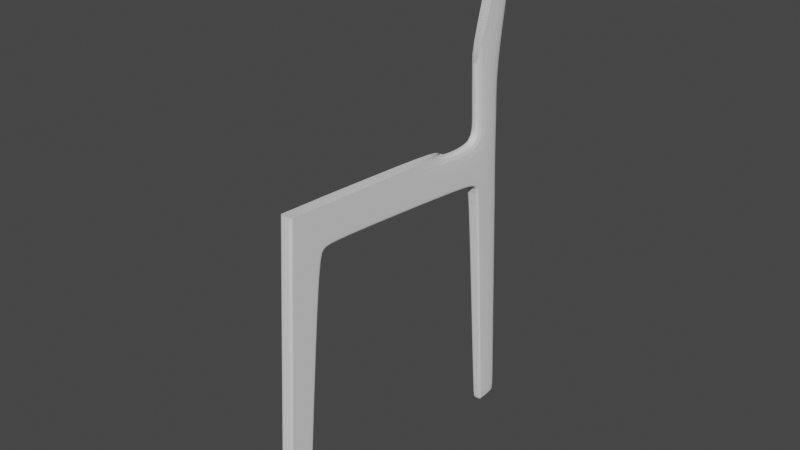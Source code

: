 # Source: Chair.blend  (saved by Blender 2.91.10; exported with 4.5.12 LTS)
import bpy
from mathutils import Matrix  # noqa: F401  (used for matrix-valued properties, if any)

bpy.ops.wm.read_factory_settings(use_empty=True)
scene = bpy.context.scene
scene.name = 'Scene'

# ---- collections
col_collection = bpy.data.collections.new('Collection'); scene.collection.children.link(col_collection)

# ---- world
world_world = bpy.data.worlds.new('World'); scene.world = world_world
world_world.use_nodes = True; world_world.node_tree.nodes.clear()
_N = world_world.node_tree.nodes; _L = world_world.node_tree.links
n0 = _N.new('ShaderNodeOutputWorld'); n0.name = 'World Output'; n0.location = (300, 300)
n1 = _N.new('ShaderNodeBackground'); n1.name = 'Background'; n1.location = (10, 300)
n1.inputs[0].default_value = (0.05088, 0.05088, 0.05088, 1.0)
_L.new(n1.outputs[0], n0.inputs[0])
n0.is_active_output = True
world_world.color = (0.05088, 0.05088, 0.05088)
world_world.use_sun_shadow = False
world_world.sun_shadow_jitter_overblur = 0.0

# ---- meshes
me_cube_001 = bpy.data.meshes.new('Cube.001')
me_cube_001.from_pydata([(0.07201, -0.7731, -2.511), (0.07201, -0.5557, 1.241), (0.07201, -0.4929, -2.511), (0.07201, -0.1413, 0.7604), (0.07201, -0.5786, 0.8446), (0.07201, 1.714, 1.115), (0.07201, 1.765, 0.6277), (0.07201, -0.01997, 0.7861), (0.07201, 0.01062, 1.212), (0.07201, -0.2175, 0.6568), (0.07201, -0.5882, 0.6789), (0.07201, -0.5079, -2.511), (0.07201, -0.1262, 1.218), (0.07201, -0.163, 0.785), (0.07201, -0.2373, 0.658), (0.07201, 1.768, 0.6498), (0.07201, -0.01819, 0.8056), (0.07201, -0.5281, 1.239), (0.07201, -0.5519, 0.8408), (0.07201, -0.5657, 0.6775), (0.07201, -0.756, -2.511), (-3.576e-07, -0.4929, -2.511), (-3.576e-07, -0.7731, -2.511), (-3.576e-07, -0.5557, 1.241), (-3.576e-07, -0.5786, 0.8446), (-3.576e-07, -0.1413, 0.7604), (0.0, 1.713, 1.114), (0.0, 1.765, 0.6277), (-3.576e-07, 0.01814, 1.205), (-3.576e-07, -0.01997, 0.7861), (-3.576e-07, -0.2175, 0.6568), (-3.576e-07, -0.5882, 0.6789), (-3.576e-07, -0.1262, 1.218), (-3.576e-07, -0.5079, -2.511), (-3.576e-07, -0.5281, 1.239), (-3.576e-07, -0.756, -2.511), (0.07201, -0.4911, -2.491), (0.07201, -0.7719, -2.491), (0.07201, -0.5061, -2.491), (0.07201, -0.7548, -2.491), (0.0, -0.7719, -2.491), (0.0, -0.4911, -2.491), (0.07201, 0.006711, 1.157), (0.07201, 1.819, 1.041), (0.07201, -0.5588, 1.187), (0.07201, -0.1312, 1.159), (0.07201, -0.5313, 1.185), (0.0, 1.818, 1.04), (0.0, -0.5588, 1.187), (0.07115, 2.215, 0.5709), (0.07115, 2.218, 0.5929), (0.0, 2.215, 0.5709), (0.071, 2.353, 0.4311), (0.07115, 2.232, 1.04), (0.0, 2.232, 1.04), (0.071, 2.307, 0.5243), (0.071, 2.32, 0.5425), (1.43e-16, 2.307, 0.5243), (0.071, 2.315, 1.12), (0.0, 2.315, 1.12), (0.071, 2.372, 0.4411), (2.853e-16, 2.353, 0.4311), (0.05402, 2.578, -2.518), (0.06992, 2.714, 0.6407), (0.0, 2.714, 0.6408), (0.06992, 2.696, 1.113), (0.0, 2.696, 1.112), (0.06992, 2.726, 0.4454), (0.0, 2.726, 0.4455), (0.0543, 2.564, -2.448), (0.0543, 2.576, -2.442), (0.0, 2.564, -2.448), (0.05363, 2.89, -2.44), (0.0, 2.831, -2.44), (0.05402, 2.591, -2.518), (0.0, 2.578, -2.518), (0.0, 2.591, -2.518), (0.05334, 2.905, -2.519), (0.0, 2.845, -2.519), (0.07029, 2.331, 1.219), (0.0, 2.33, 1.218), (0.06921, 2.698, 1.214), (0.0, 2.698, 1.213), (0.06856, 2.316, 1.461), (0.0, 2.316, 1.461), (0.06748, 2.684, 1.456), (0.0, 2.684, 1.456), (0.06497, 2.289, 1.949), (0.0, 2.288, 1.949), (0.06389, 2.682, 1.944), (0.0, 2.682, 1.943), (0.05299, 2.67, 3.234), (0.0, 2.67, 3.234), (0.05192, 2.925, 3.231), (0.0, 2.925, 3.231), (0.05021, 2.732, 3.553), (0.0, 2.732, 3.552), (0.04914, 2.914, 3.435), (0.0, 2.913, 3.435)], [(32, 12), (34, 17), (8, 28), (32, 34), (32, 28), (28, 26), (34, 23), (92, 91), (92, 88), (96, 92)], [(16, 7, 6, 15), (46, 17, 1, 44), (35, 20, 0, 22), (19, 18, 4, 10), (30, 25, 3, 9), (47, 26, 5, 43), (13, 3, 7, 16), (41, 30, 9, 36), (39, 19, 10, 37), (36, 9, 14, 38), (9, 3, 13, 14), (21, 2, 11, 33), (45, 13, 16, 42), (6, 27, 51, 49), (42, 16, 15, 43), (38, 14, 19, 39), (14, 13, 18, 19), (33, 11, 20, 35), (45, 12, 17, 46), (37, 10, 31, 40), (3, 25, 29, 7), (7, 29, 27, 6), (10, 4, 24, 31), (44, 1, 23, 48), (0, 37, 40, 22), (11, 38, 39, 20), (2, 36, 38, 11), (20, 39, 37, 0), (21, 41, 36, 2), (4, 44, 48, 24), (13, 45, 46, 18), (8, 42, 43, 5), (12, 45, 42, 8), (47, 43, 53, 54), (18, 46, 44, 4), (54, 53, 58, 59), (49, 51, 57, 55), (43, 15, 50, 53), (15, 6, 49, 50), (56, 55, 52, 60), (56, 60, 67, 63), (53, 50, 56, 58), (50, 49, 55, 56), (60, 52, 69, 70), (58, 65, 81, 79), (55, 57, 61, 52), (64, 66, 65, 63), (64, 63, 67, 68), (58, 56, 63, 65), (68, 67, 72, 73), (72, 70, 74, 77), (70, 69, 62, 74), (67, 60, 70, 72), (52, 61, 71, 69), (75, 76, 74, 62), (74, 76, 78, 77), (69, 71, 75, 62), (73, 72, 77, 78), (81, 82, 86, 85), (65, 66, 82, 81), (59, 58, 79, 80), (85, 86, 90, 89), (80, 79, 83, 84), (79, 81, 85, 83), (87, 89, 93, 91), (84, 83, 87, 88), (83, 85, 89, 87), (91, 93, 97, 95), (89, 90, 94, 93), (96, 95, 97, 98), (93, 94, 98, 97)])
_uv = me_cube_001.uv_layers.new(name='UVMap')
_uv.uv.foreach_set('vector', [0.5986, 0.5, 0.5973, 0.5, 0.5973, 0.5, 0.5986, 0.5, 0.6214, 0.7348, 0.625, 0.7348, 0.625, 0.75, 0.6214, 0.75, 0.25, 0.7348, 0.375, 0.7348, 0.375, 0.75, 0.25, 0.75, 0.5876, 0.7348, 0.5986, 0.7348, 0.5986, 0.75, 0.5876, 0.75, 0.5876, 0.375, 0.5973, 0.375, 0.5973, 0.5, 0.5876, 0.5, 0.6214, 0.375, 0.625, 0.375, 0.625, 0.5, 0.6214, 0.5, 0.5986, 0.5134, 0.5973, 0.5, 0.5973, 0.5, 0.5986, 0.5, 0.3764, 0.375, 0.5876, 0.375, 0.5876, 0.5, 0.3764, 0.5, 0.3764, 0.7348, 0.5876, 0.7348, 0.5876, 0.75, 0.3764, 0.75, 0.3764, 0.5, 0.5876, 0.5, 0.5876, 0.5134, 0.3764, 0.5134, 0.5876, 0.5, 0.5973, 0.5, 0.5986, 0.5134, 0.5876, 0.5134, 0.25, 0.5, 0.375, 0.5, 0.375, 0.5134, 0.25, 0.5134, 0.6214, 0.5134, 0.5986, 0.5134, 0.5986, 0.5, 0.6214, 0.5, 0.5973, 0.5, 0.5973, 0.375, 0.5973, 0.375, 0.5973, 0.5, 0.6214, 0.5, 0.5986, 0.5, 0.5986, 0.5, 0.6214, 0.5, 0.3764, 0.5134, 0.5876, 0.5134, 0.5876, 0.7348, 0.3764, 0.7348, 0.5876, 0.5134, 0.5986, 0.5134, 0.5986, 0.7348, 0.5876, 0.7348, 0.25, 0.5134, 0.375, 0.5134, 0.375, 0.7348, 0.25, 0.7348, 0.6214, 0.5134, 0.625, 0.5134, 0.625, 0.7348, 0.6214, 0.7348, 0.3764, 0.75, 0.5876, 0.75, 0.5876, 0.875, 0.3764, 0.875, 0.5973, 0.5, 0.5973, 0.375, 0.5973, 0.375, 0.5973, 0.5, 0.5973, 0.5, 0.5973, 0.375, 0.5973, 0.375, 0.5973, 0.5, 0.5876, 0.75, 0.5986, 0.75, 0.5986, 0.875, 0.5876, 0.875, 0.6214, 0.75, 0.625, 0.75, 0.625, 0.875, 0.6214, 0.875, 0.375, 0.75, 0.3764, 0.75, 0.3764, 0.875, 0.375, 0.875, 0.375, 0.5134, 0.3764, 0.5134, 0.3764, 0.7348, 0.375, 0.7348, 0.375, 0.5, 0.3764, 0.5, 0.3764, 0.5134, 0.375, 0.5134, 0.375, 0.7348, 0.3764, 0.7348, 0.3764, 0.75, 0.375, 0.75, 0.375, 0.375, 0.3764, 0.375, 0.3764, 0.5, 0.375, 0.5, 0.5986, 0.75, 0.6214, 0.75, 0.6214, 0.875, 0.5986, 0.875, 0.5986, 0.5134, 0.6214, 0.5134, 0.6214, 0.7348, 0.5986, 0.7348, 0.625, 0.5, 0.6214, 0.5, 0.6214, 0.5, 0.625, 0.5, 0.625, 0.5134, 0.6214, 0.5134, 0.6214, 0.5, 0.625, 0.5, 0.6214, 0.375, 0.6214, 0.5, 0.6214, 0.5, 0.6214, 0.375, 0.5986, 0.7348, 0.6214, 0.7348, 0.6214, 0.75, 0.5986, 0.75, 0.6214, 0.375, 0.6214, 0.5, 0.6214, 0.5, 0.6214, 0.375, 0.5973, 0.5, 0.5973, 0.375, 0.5973, 0.375, 0.5973, 0.5, 0.6214, 0.5, 0.5986, 0.5, 0.5986, 0.5, 0.6214, 0.5, 0.5986, 0.5, 0.5973, 0.5, 0.5973, 0.5, 0.5986, 0.5, 0.5986, 0.5, 0.5973, 0.5, 0.5973, 0.5, 0.5986, 0.5, 0.5986, 0.5, 0.5986, 0.5, 0.5986, 0.5, 0.5986, 0.5, 0.6214, 0.5, 0.5986, 0.5, 0.5986, 0.5, 0.6214, 0.5, 0.5986, 0.5, 0.5973, 0.5, 0.5973, 0.5, 0.5986, 0.5, 0.5986, 0.5, 0.5973, 0.5, 0.5973, 0.5, 0.5986, 0.5, 0.6214, 0.5, 0.6214, 0.5, 0.6214, 0.5, 0.6214, 0.5, 0.5973, 0.5, 0.5973, 0.375, 0.5973, 0.375, 0.5973, 0.5, 0.5986, 0.375, 0.6214, 0.375, 0.6214, 0.5, 0.5986, 0.5, 0.5986, 0.375, 0.5986, 0.5, 0.5986, 0.5, 0.5986, 0.375, 0.6214, 0.5, 0.5986, 0.5, 0.5986, 0.5, 0.6214, 0.5, 0.5986, 0.375, 0.5986, 0.5, 0.5986, 0.5, 0.5986, 0.375, 0.5986, 0.5, 0.5986, 0.5, 0.5986, 0.5, 0.5986, 0.5, 0.5986, 0.5, 0.5973, 0.5, 0.5973, 0.5, 0.5986, 0.5, 0.5986, 0.5, 0.5986, 0.5, 0.5986, 0.5, 0.5986, 0.5, 0.5973, 0.5, 0.5973, 0.375, 0.5973, 0.375, 0.5973, 0.5, 0.5973, 0.375, 0.5986, 0.375, 0.5986, 0.5, 0.5973, 0.5, 0.5986, 0.5, 0.5986, 0.375, 0.5986, 0.375, 0.5986, 0.5, 0.5973, 0.5, 0.5973, 0.375, 0.5973, 0.375, 0.5973, 0.5, 0.5986, 0.375, 0.5986, 0.5, 0.5986, 0.5, 0.5986, 0.375, 0.6214, 0.5, 0.6214, 0.375, 0.6214, 0.375, 0.6214, 0.5, 0.6214, 0.5, 0.6214, 0.375, 0.6214, 0.375, 0.6214, 0.5, 0.6214, 0.375, 0.6214, 0.5, 0.6214, 0.5, 0.6214, 0.375, 0.6214, 0.5, 0.6214, 0.375, 0.6214, 0.375, 0.6214, 0.5, 0.6214, 0.375, 0.6214, 0.5, 0.6214, 0.5, 0.6214, 0.375, 0.6214, 0.5, 0.6214, 0.5, 0.6214, 0.5, 0.6214, 0.5, 0.6214, 0.5, 0.6214, 0.5, 0.6214, 0.5, 0.6214, 0.5, 0.6214, 0.375, 0.6214, 0.5, 0.6214, 0.5, 0.6214, 0.375, 0.6214, 0.5, 0.6214, 0.5, 0.6214, 0.5, 0.6214, 0.5, 0.6214, 0.5, 0.6214, 0.5, 0.6214, 0.5, 0.6214, 0.5, 0.6214, 0.5, 0.6214, 0.375, 0.6214, 0.375, 0.6214, 0.5, 0.6214, 0.375, 0.6214, 0.5, 0.6214, 0.5, 0.6214, 0.375, 0.6214, 0.5, 0.6214, 0.375, 0.6214, 0.375, 0.6214, 0.5])
me_cube_001.use_remesh_fix_poles = True
me_cube_001.use_remesh_preserve_attributes = False
me_cube_001.use_mirror_vertex_groups = False
me_cube_001.update()

# ---- objects
ob_empty = bpy.data.objects.new('Empty', None)
ob_empty_001 = bpy.data.objects.new('Empty.001', None)
ob_empty_002 = bpy.data.objects.new('Empty.002', None)
ob_cube = bpy.data.objects.new('Cube', me_cube_001)

# ---- transforms, parenting, visibility, modifiers, constraints
ob_empty.location = (0.0, 0.0, 0.0)
ob_empty.empty_display_type = 'IMAGE'
ob_empty.empty_display_size = 5.0
ob_empty.use_empty_image_alpha = True
ob_empty.color = (1.0, 1.0, 1.0, 0.5)
ob_empty.lineart.crease_threshold = 0.0
ob_empty_001.location = (-2.529, 1.399, 2.037)
ob_empty_001.rotation_euler = (1.571, -0.0, 1.571)
ob_empty_001.empty_display_type = 'IMAGE'
ob_empty_001.empty_display_size = 5.0
ob_empty_001.use_empty_image_alpha = True
ob_empty_001.color = (1.0, 1.0, 1.0, 0.5)
ob_empty_001.lineart.crease_threshold = 0.0
ob_empty_002.location = (0.0, 2.486, 2.022)
ob_empty_002.rotation_euler = (1.571, -0.0, -0.0)
ob_empty_002.empty_display_type = 'IMAGE'
ob_empty_002.empty_display_size = 5.0
ob_empty_002.use_empty_image_alpha = True
ob_empty_002.color = (1.0, 1.0, 1.0, 0.5)
ob_empty_002.lineart.crease_threshold = 0.0
ob_cube.location = (1.269, 0.7244, 1.57)
ob_cube.scale = (0.6236, 0.6236, 0.6236)
ob_cube.lineart.crease_threshold = 0.0
_m = ob_cube.modifiers.new('Subdivision', 'SUBSURF')
_m.uv_smooth = 'PRESERVE_CORNERS'
_m.levels = 3
_m = ob_cube.modifiers.new('Mirror', 'MIRROR')
_m.use_clip = True

# ---- collection membership
col_collection.objects.link(ob_empty)
col_collection.objects.link(ob_empty_001)
col_collection.objects.link(ob_empty_002)
col_collection.objects.link(ob_cube)

# ---- scene / render settings (as saved in the file)
scene.frame_start = 1; scene.frame_end = 250; scene.frame_set(31)
scene.render.engine = 'BLENDER_EEVEE_NEXT'
scene.cycles.use_denoising = False
scene.cycles.samples = 128
scene.cycles.sampling_pattern = 'TABULATED_SOBOL'
scene.cycles.use_adaptive_sampling = False
scene.cycles.use_light_tree = False
scene.view_settings.view_transform = 'Filmic'
bpy.context.view_layer.update()

# ---- added for rendering (the .blend has no active camera and no usable light): camera, sun
cam_auto = bpy.data.cameras.new('AutoCamera')
cam_auto.lens = 50.0
cam_auto.sensor_width = 36.0
cam_auto.clip_end = 1000.0
ob_auto_camera = bpy.data.objects.new('AutoCamera', cam_auto)
scene.collection.objects.link(ob_auto_camera)
ob_auto_camera.location = (5.36603, -3.52484, 5.17005)
ob_auto_camera.rotation_euler = (1.09748, -7.21219e-08, 0.694738)
scene.camera = ob_auto_camera
light_auto_sun = bpy.data.lights.new('AutoSun', 'SUN')
light_auto_sun.energy = 3.0
light_auto_sun.angle = 0.0523599
ob_auto_sun = bpy.data.objects.new('AutoSun', light_auto_sun)
scene.collection.objects.link(ob_auto_sun)
ob_auto_sun.rotation_euler = (0.872665, 0.174533, 0.523599)
bpy.context.view_layer.update()
